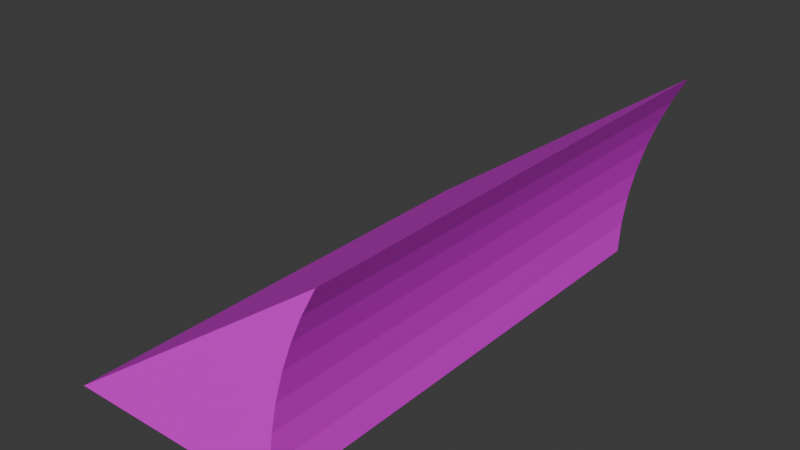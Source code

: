 # Source: skaterampmid.blend  (saved by Blender 5.2.44; exported with 4.5.12 LTS)
import bpy
from mathutils import Matrix  # noqa: F401  (used for matrix-valued properties, if any)

bpy.ops.wm.read_factory_settings(use_empty=True)
scene = bpy.context.scene
scene.name = 'Scene'

# ---- images (referenced by path relative to the original .blend; pixels are not part of the script)
import os
ASSET_DIR = os.environ.get("B2B_ASSET_DIR", "")  # directory of the original .blend (textures are referenced by path, not embedded)
HERE = os.path.dirname(os.path.abspath(__file__))  # packed textures are extracted next to this script under _unpacked/

def load_image(name, relpath, width, height, colorspace="sRGB"):
    """Load a texture the original file referenced (path relative to the .blend, or extracted next to this script)."""
    p = next((c for c in (os.path.join(HERE, relpath), os.path.join(ASSET_DIR, relpath)) if relpath and os.path.exists(c)), "")
    if p:
        img = bpy.data.images.load(p, check_existing=True)
        img.name = name
    else:  # same state as the original file: an image datablock whose file is absent (Cycles renders it pink)
        img = bpy.data.images.new(name, width, height)
        img.source = "FILE"
        img.filepath = "//" + (relpath or name)
    img.colorspace_settings.name = colorspace
    return img
img_rampwood_jpg = load_image('RAMPWOOD.jpg', 'RAMPWOOD.jpg', 1024, 1024, 'sRGB')
img_rampstartside_jpg = load_image('RAMPSTARTSIDE.jpg', 'RAMPSTARTSIDE.jpg', 1024, 1024, 'sRGB')
img_jump_jpg = load_image('JUMP.jpg', 'JUMP.jpg', 1024, 1024, 'sRGB')

# ---- materials (node trees are filled in below, after node groups)
mat_rampwood = bpy.data.materials.new('rampwood')
mat_rampwood.use_backface_culling_lightprobe_volume = False
mat_rampwood.use_transparent_shadow = False
mat_rampstartside = bpy.data.materials.new('rampstartside')
mat_rampstartside.use_backface_culling_lightprobe_volume = False
mat_rampstartside.use_transparent_shadow = False
mat_jump = bpy.data.materials.new('jump')
mat_jump.use_backface_culling_lightprobe_volume = False
mat_jump.use_transparent_shadow = False

# ---- material node trees
mat_rampwood.use_nodes = True; mat_rampwood.node_tree.nodes.clear()
_N = mat_rampwood.node_tree.nodes; _L = mat_rampwood.node_tree.links
n0 = _N.new('ShaderNodeBsdfPrincipled'); n0.name = 'Principled BSDF'; n0.location = (10, 300)
n0.distribution = 'GGX'
n0.subsurface_method = 'RANDOM_WALK_SKIN'
n0.inputs[3].default_value = 1.45
n0.inputs[27].default_value = (0.0, 0.0, 0.0, 1.0)
n0.inputs[28].default_value = 1.0
n1 = _N.new('ShaderNodeOutputMaterial'); n1.name = 'Material Output'; n1.location = (300, 300)
n2 = _N.new('ShaderNodeTexImage'); n2.name = 'Image Texture'; n2.location = (-280, 280)
n2.image = img_rampwood_jpg
_L.new(n0.outputs[0], n1.inputs[0])
_L.new(n2.outputs[0], n0.inputs[0])
n1.is_active_output = True
mat_rampstartside.use_nodes = True; mat_rampstartside.node_tree.nodes.clear()
_N = mat_rampstartside.node_tree.nodes; _L = mat_rampstartside.node_tree.links
n0 = _N.new('ShaderNodeBsdfPrincipled'); n0.name = 'Principled BSDF'; n0.location = (10, 300)
n0.distribution = 'GGX'
n0.subsurface_method = 'RANDOM_WALK_SKIN'
n0.inputs[3].default_value = 1.45
n0.inputs[27].default_value = (0.0, 0.0, 0.0, 1.0)
n0.inputs[28].default_value = 1.0
n1 = _N.new('ShaderNodeOutputMaterial'); n1.name = 'Material Output'; n1.location = (300, 300)
n2 = _N.new('ShaderNodeTexImage'); n2.name = 'Image Texture'; n2.location = (-280, 280)
n2.image = img_rampstartside_jpg
_L.new(n0.outputs[0], n1.inputs[0])
_L.new(n2.outputs[0], n0.inputs[0])
n1.is_active_output = True
mat_jump.use_nodes = True; mat_jump.node_tree.nodes.clear()
_N = mat_jump.node_tree.nodes; _L = mat_jump.node_tree.links
n0 = _N.new('ShaderNodeBsdfPrincipled'); n0.name = 'Principled BSDF'; n0.location = (10, 300)
n0.distribution = 'GGX'
n0.subsurface_method = 'RANDOM_WALK_SKIN'
n0.inputs[3].default_value = 1.45
n0.inputs[27].default_value = (0.0, 0.0, 0.0, 1.0)
n0.inputs[28].default_value = 1.0
n1 = _N.new('ShaderNodeOutputMaterial'); n1.name = 'Material Output'; n1.location = (300, 300)
n2 = _N.new('ShaderNodeTexImage'); n2.name = 'Image Texture'; n2.location = (-280, 280)
n2.image = img_jump_jpg
_L.new(n0.outputs[0], n1.inputs[0])
_L.new(n2.outputs[0], n0.inputs[0])
n1.is_active_output = True

# ---- world
world_world = bpy.data.worlds.new('World'); scene.world = world_world
world_world.use_nodes = True; world_world.node_tree.nodes.clear()
_N = world_world.node_tree.nodes; _L = world_world.node_tree.links
n0 = _N.new('ShaderNodeOutputWorld'); n0.name = 'World Output'; n0.location = (200, 100)
n1 = _N.new('ShaderNodeBackground'); n1.name = 'Background'; n1.location = (-200, 100)
n1.inputs[0].default_value = (0.05088, 0.05088, 0.05088, 1.0)
_L.new(n1.outputs[0], n0.inputs[0])
n0.is_active_output = True
world_world.color = (0.05088, 0.05088, 0.05088)
world_world.sun_shadow_jitter_overblur = 0.0

# ---- meshes
me_meshdata_0_0_014 = bpy.data.meshes.new('meshdata_0_0.014')
me_meshdata_0_0_014.from_pydata([(7.052, -15.62, -0.01252), (7.137, 15.62, 2.008), (7.137, -15.62, 2.008), (7.052, 15.62, -0.01252), (7.385, 15.62, 3.987), (7.385, -15.62, 3.987), (7.76, 15.62, 5.812), (7.76, -15.62, 5.812), (8.297, 15.62, 7.697), (8.297, -15.62, 7.697), (8.91, 15.62, 9.373), (8.91, -15.62, 9.373), (9.574, 15.62, 10.87), (9.574, -15.62, 10.87), (10.45, 15.62, 12.52), (10.45, -15.62, 12.52), (-7.052, 15.62, 0.01252), (-7.052, -15.62, -0.01252)], [], [(3, 1, 2, 0), (1, 4, 5, 2), (4, 6, 7, 5), (6, 8, 9, 7), (8, 10, 11, 9), (10, 12, 13, 11), (12, 14, 15, 13), (12, 16, 14), (10, 16, 12), (8, 16, 10), (6, 16, 8), (4, 16, 6), (1, 16, 4), (3, 16, 1), (17, 13, 15), (17, 11, 13), (17, 9, 11), (17, 7, 9), (17, 5, 7), (17, 2, 5), (17, 0, 2), (14, 16, 15), (15, 16, 17)])
me_meshdata_0_0_014.polygons.foreach_set('material_index', [0, 0, 0, 0, 0, 0, 0, 1, 1, 1, 1, 1, 1, 1, 1, 1, 1, 1, 1, 1, 1, 2, 2])
_uv = me_meshdata_0_0_014.uv_layers.new(name='UVMap')
_uv.uv.foreach_set('vector', [0.9869, 2.247, 1.115, 2.247, 1.115, 2.747, 0.9869, 2.747, 1.115, 2.247, 1.24, 2.247, 1.24, 2.747, 1.115, 2.747, 1.24, 2.247, 1.355, 2.247, 1.355, 2.747, 1.24, 2.747, 1.355, 2.247, 1.474, 2.247, 1.474, 2.747, 1.355, 2.747, 1.474, 2.247, 1.58, 2.247, 1.58, 2.747, 1.474, 2.747, 1.58, 2.247, 1.674, 2.247, 1.674, 2.747, 1.58, 2.747, 1.674, 2.247, 1.779, 2.247, 1.779, 2.747, 1.674, 2.747, 0.3549, 0.0, 1.0, 0.0, 0.4138, 0.0, 0.3033, 0.0, 1.0, 0.0, 0.3549, 0.0, 0.247, 0.0, 1.0, 0.0, 0.3033, 0.0, 0.1853, 0.0, 1.0, 0.0, 0.247, 0.0, 0.1266, 0.0, 1.0, 0.0, 0.1853, 0.0, 0.06372, 0.0, 1.0, 0.0, 0.1266, 0.0, 0.0, 0.0, 1.0, 0.0, 0.06372, 0.0, 1.0, 0.0, 0.3549, 0.0, 0.4138, 0.0, 1.0, 0.0, 0.3033, 0.0, 0.3549, 0.0, 1.0, 0.0, 0.247, 0.0, 0.3033, 0.0, 1.0, 0.0, 0.1853, 0.0, 0.247, 0.0, 1.0, 0.0, 0.1266, 0.0, 0.1853, 0.0, 1.0, 0.0, 0.06372, 0.0, 0.1266, 0.0, 1.0, 0.0, 0.0, 0.0, 0.06372, 0.0, 1.0, 1.0, 0.0, 1.0, 1.0, 0.0, 1.0, 0.0, 0.0, 1.0, 0.0, 0.0])
me_meshdata_0_0_014.materials.append(mat_rampwood)
me_meshdata_0_0_014.materials.append(mat_rampstartside)
me_meshdata_0_0_014.materials.append(mat_jump)
me_meshdata_0_0_014.update()

# ---- objects
ob_main = bpy.data.objects.new('main', me_meshdata_0_0_014)
ob_z = bpy.data.objects.new('z', None)
ob_z2 = bpy.data.objects.new('z2', None)
ob_z3 = bpy.data.objects.new('z3', None)
ob_z4 = bpy.data.objects.new('z4', None)

# ---- transforms, parenting, visibility, modifiers, constraints
ob_main.location = (0.0, 0.0, 0.0)
ob_z.location = (-7.052, -3.082e-07, 0.0)
ob_z.rotation_euler = (0.0, -0.0, 1.571)
ob_z2.location = (10.45, 4.566e-07, 12.52)
ob_z2.rotation_euler = (0.0, -0.0, 1.571)
ob_z3.location = (1.697, -15.62, 6.256)
ob_z3.rotation_euler = (0.0, -0.0, 1.571)
ob_z4.location = (1.697, 15.62, 6.268)
ob_z4.rotation_euler = (0.0, -0.0, 1.571)

# ---- collection membership
scene.collection.objects.link(ob_main)
scene.collection.objects.link(ob_z)
scene.collection.objects.link(ob_z2)
scene.collection.objects.link(ob_z3)
scene.collection.objects.link(ob_z4)

# ---- scene / render settings (as saved in the file)
scene.frame_start = 1; scene.frame_end = 250; scene.frame_set(1)
scene.render.engine = 'BLENDER_EEVEE_NEXT'
scene.render.bake_bias = 0.0
scene.render.bake_samples = 0
scene.render.compositor_device = 'GPU'
scene.eevee.use_volume_custom_range = False
scene.eevee.fast_gi_thickness_near = 0.1
scene.eevee.fast_gi_thickness_far = 0.0
scene.eevee.ray_tracing_options.screen_trace_thickness = 0.1
bpy.context.view_layer.update()

# ---- added for rendering (the .blend has no active camera and no usable light): camera, sun
cam_auto = bpy.data.cameras.new('AutoCamera')
cam_auto.lens = 50.0
cam_auto.sensor_width = 36.0
cam_auto.clip_end = 1000.0
ob_auto_camera = bpy.data.objects.new('AutoCamera', cam_auto)
scene.collection.objects.link(ob_auto_camera)
ob_auto_camera.location = (36.8056, -42.1302, 34.3424)
ob_auto_camera.rotation_euler = (1.09748, -7.21219e-08, 0.694738)
scene.camera = ob_auto_camera
light_auto_sun = bpy.data.lights.new('AutoSun', 'SUN')
light_auto_sun.energy = 3.0
light_auto_sun.angle = 0.0523599
ob_auto_sun = bpy.data.objects.new('AutoSun', light_auto_sun)
scene.collection.objects.link(ob_auto_sun)
ob_auto_sun.rotation_euler = (0.872665, 0.174533, 0.523599)
bpy.context.view_layer.update()
